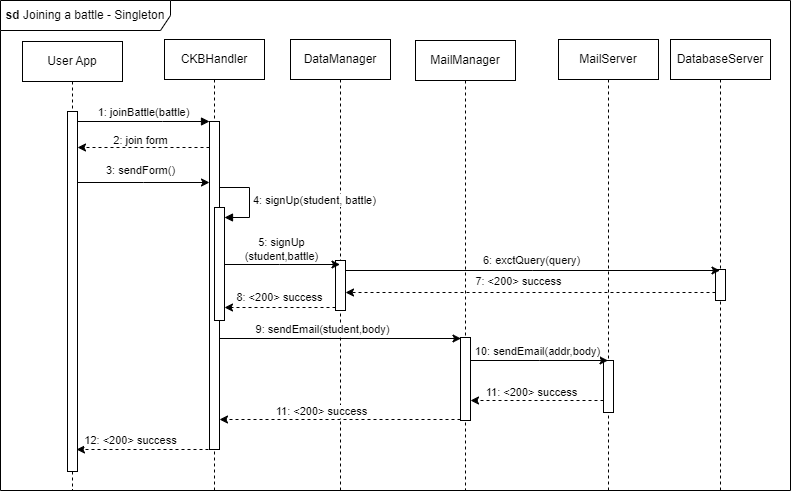

The diagram above was exported from draw.io. Its source (the exported page's mxGraphModel, read from the mxfile embedded in the PNG):
<mxGraphModel dx="1050" dy="534" grid="1" gridSize="10" guides="1" tooltips="1" connect="1" arrows="1" fold="1" page="1" pageScale="1" pageWidth="827" pageHeight="1169" math="0" shadow="0">
  <root>
    <mxCell id="0" />
    <mxCell id="1" parent="0" />
    <mxCell id="LYN2EB504YzcpywS4Aa3-1" value="User App" style="shape=umlLifeline;perimeter=lifelinePerimeter;whiteSpace=wrap;html=1;container=0;dropTarget=0;collapsible=0;recursiveResize=0;outlineConnect=0;portConstraint=eastwest;newEdgeStyle={&quot;edgeStyle&quot;:&quot;elbowEdgeStyle&quot;,&quot;elbow&quot;:&quot;vertical&quot;,&quot;curved&quot;:0,&quot;rounded&quot;:0};" vertex="1" parent="1">
      <mxGeometry x="32" y="61" width="100" height="449" as="geometry" />
    </mxCell>
    <mxCell id="LYN2EB504YzcpywS4Aa3-2" value="" style="html=1;points=[];perimeter=orthogonalPerimeter;outlineConnect=0;targetShapes=umlLifeline;portConstraint=eastwest;newEdgeStyle={&quot;edgeStyle&quot;:&quot;elbowEdgeStyle&quot;,&quot;elbow&quot;:&quot;vertical&quot;,&quot;curved&quot;:0,&quot;rounded&quot;:0};" vertex="1" parent="LYN2EB504YzcpywS4Aa3-1">
      <mxGeometry x="45" y="70" width="10" height="360" as="geometry" />
    </mxCell>
    <mxCell id="LYN2EB504YzcpywS4Aa3-3" value="CKBHandler" style="shape=umlLifeline;perimeter=lifelinePerimeter;whiteSpace=wrap;html=1;container=0;dropTarget=0;collapsible=0;recursiveResize=0;outlineConnect=0;portConstraint=eastwest;newEdgeStyle={&quot;edgeStyle&quot;:&quot;elbowEdgeStyle&quot;,&quot;elbow&quot;:&quot;vertical&quot;,&quot;curved&quot;:0,&quot;rounded&quot;:0};" vertex="1" parent="1">
      <mxGeometry x="174" y="59" width="100" height="451" as="geometry" />
    </mxCell>
    <mxCell id="LYN2EB504YzcpywS4Aa3-4" value="" style="html=1;points=[];perimeter=orthogonalPerimeter;outlineConnect=0;targetShapes=umlLifeline;portConstraint=eastwest;newEdgeStyle={&quot;edgeStyle&quot;:&quot;elbowEdgeStyle&quot;,&quot;elbow&quot;:&quot;vertical&quot;,&quot;curved&quot;:0,&quot;rounded&quot;:0};" vertex="1" parent="LYN2EB504YzcpywS4Aa3-3">
      <mxGeometry x="45" y="82" width="10" height="328" as="geometry" />
    </mxCell>
    <mxCell id="LYN2EB504YzcpywS4Aa3-5" value="1: joinBattle(battle)" style="html=1;verticalAlign=bottom;endArrow=block;edgeStyle=elbowEdgeStyle;elbow=vertical;curved=0;rounded=0;" edge="1" parent="1" source="LYN2EB504YzcpywS4Aa3-2" target="LYN2EB504YzcpywS4Aa3-4">
      <mxGeometry relative="1" as="geometry">
        <mxPoint x="187" y="151" as="sourcePoint" />
        <Array as="points">
          <mxPoint x="172" y="141" />
        </Array>
      </mxGeometry>
    </mxCell>
    <mxCell id="LYN2EB504YzcpywS4Aa3-6" value="&lt;b&gt;sd&lt;/b&gt;&amp;nbsp;Joining a battle - Singleton" style="shape=umlFrame;whiteSpace=wrap;html=1;pointerEvents=0;width=170;height=30;" vertex="1" parent="1">
      <mxGeometry x="10" y="20" width="790" height="490" as="geometry" />
    </mxCell>
    <mxCell id="LYN2EB504YzcpywS4Aa3-7" value="DataManager" style="shape=umlLifeline;perimeter=lifelinePerimeter;whiteSpace=wrap;html=1;container=0;dropTarget=0;collapsible=0;recursiveResize=0;outlineConnect=0;portConstraint=eastwest;newEdgeStyle={&quot;edgeStyle&quot;:&quot;elbowEdgeStyle&quot;,&quot;elbow&quot;:&quot;vertical&quot;,&quot;curved&quot;:0,&quot;rounded&quot;:0};" vertex="1" parent="1">
      <mxGeometry x="300" y="59" width="100" height="451" as="geometry" />
    </mxCell>
    <mxCell id="LYN2EB504YzcpywS4Aa3-8" value="" style="html=1;points=[];perimeter=orthogonalPerimeter;outlineConnect=0;targetShapes=umlLifeline;portConstraint=eastwest;newEdgeStyle={&quot;edgeStyle&quot;:&quot;elbowEdgeStyle&quot;,&quot;elbow&quot;:&quot;vertical&quot;,&quot;curved&quot;:0,&quot;rounded&quot;:0};" vertex="1" parent="LYN2EB504YzcpywS4Aa3-7">
      <mxGeometry x="45" y="221" width="10" height="50" as="geometry" />
    </mxCell>
    <mxCell id="LYN2EB504YzcpywS4Aa3-9" value="MailServer" style="shape=umlLifeline;perimeter=lifelinePerimeter;whiteSpace=wrap;html=1;container=0;dropTarget=0;collapsible=0;recursiveResize=0;outlineConnect=0;portConstraint=eastwest;newEdgeStyle={&quot;edgeStyle&quot;:&quot;elbowEdgeStyle&quot;,&quot;elbow&quot;:&quot;vertical&quot;,&quot;curved&quot;:0,&quot;rounded&quot;:0};" vertex="1" parent="1">
      <mxGeometry x="568" y="59" width="100" height="451" as="geometry" />
    </mxCell>
    <mxCell id="LYN2EB504YzcpywS4Aa3-10" value="" style="html=1;points=[];perimeter=orthogonalPerimeter;outlineConnect=0;targetShapes=umlLifeline;portConstraint=eastwest;newEdgeStyle={&quot;edgeStyle&quot;:&quot;elbowEdgeStyle&quot;,&quot;elbow&quot;:&quot;vertical&quot;,&quot;curved&quot;:0,&quot;rounded&quot;:0};" vertex="1" parent="LYN2EB504YzcpywS4Aa3-9">
      <mxGeometry x="45" y="321" width="10" height="52" as="geometry" />
    </mxCell>
    <mxCell id="LYN2EB504YzcpywS4Aa3-11" value="DatabaseServer" style="shape=umlLifeline;perimeter=lifelinePerimeter;whiteSpace=wrap;html=1;container=0;dropTarget=0;collapsible=0;recursiveResize=0;outlineConnect=0;portConstraint=eastwest;newEdgeStyle={&quot;edgeStyle&quot;:&quot;elbowEdgeStyle&quot;,&quot;elbow&quot;:&quot;vertical&quot;,&quot;curved&quot;:0,&quot;rounded&quot;:0};" vertex="1" parent="1">
      <mxGeometry x="680" y="59" width="100" height="451" as="geometry" />
    </mxCell>
    <mxCell id="LYN2EB504YzcpywS4Aa3-12" value="" style="html=1;points=[];perimeter=orthogonalPerimeter;outlineConnect=0;targetShapes=umlLifeline;portConstraint=eastwest;newEdgeStyle={&quot;edgeStyle&quot;:&quot;elbowEdgeStyle&quot;,&quot;elbow&quot;:&quot;vertical&quot;,&quot;curved&quot;:0,&quot;rounded&quot;:0};" vertex="1" parent="LYN2EB504YzcpywS4Aa3-11">
      <mxGeometry x="45" y="230" width="10" height="31" as="geometry" />
    </mxCell>
    <mxCell id="LYN2EB504YzcpywS4Aa3-13" value="MailManager" style="shape=umlLifeline;perimeter=lifelinePerimeter;whiteSpace=wrap;html=1;container=0;dropTarget=0;collapsible=0;recursiveResize=0;outlineConnect=0;portConstraint=eastwest;newEdgeStyle={&quot;edgeStyle&quot;:&quot;elbowEdgeStyle&quot;,&quot;elbow&quot;:&quot;vertical&quot;,&quot;curved&quot;:0,&quot;rounded&quot;:0};" vertex="1" parent="1">
      <mxGeometry x="425" y="60" width="100" height="450" as="geometry" />
    </mxCell>
    <mxCell id="LYN2EB504YzcpywS4Aa3-14" value="" style="html=1;points=[];perimeter=orthogonalPerimeter;outlineConnect=0;targetShapes=umlLifeline;portConstraint=eastwest;newEdgeStyle={&quot;edgeStyle&quot;:&quot;elbowEdgeStyle&quot;,&quot;elbow&quot;:&quot;vertical&quot;,&quot;curved&quot;:0,&quot;rounded&quot;:0};" vertex="1" parent="LYN2EB504YzcpywS4Aa3-13">
      <mxGeometry x="45" y="297" width="10" height="83" as="geometry" />
    </mxCell>
    <mxCell id="LYN2EB504YzcpywS4Aa3-15" style="edgeStyle=elbowEdgeStyle;rounded=0;orthogonalLoop=1;jettySize=auto;html=1;elbow=horizontal;curved=0;" edge="1" parent="1">
      <mxGeometry relative="1" as="geometry">
        <mxPoint x="229" y="284" as="sourcePoint" />
        <mxPoint x="349.5" y="284" as="targetPoint" />
      </mxGeometry>
    </mxCell>
    <mxCell id="LYN2EB504YzcpywS4Aa3-16" value="5: signUp&lt;br&gt;(student,battle)" style="edgeLabel;html=1;align=center;verticalAlign=middle;resizable=0;points=[];" vertex="1" connectable="0" parent="LYN2EB504YzcpywS4Aa3-15">
      <mxGeometry x="0.1751" y="4" relative="1" as="geometry">
        <mxPoint x="-10" y="-12" as="offset" />
      </mxGeometry>
    </mxCell>
    <mxCell id="LYN2EB504YzcpywS4Aa3-17" style="edgeStyle=elbowEdgeStyle;rounded=0;orthogonalLoop=1;jettySize=auto;html=1;elbow=vertical;curved=0;" edge="1" parent="1">
      <mxGeometry relative="1" as="geometry">
        <mxPoint x="355" y="290" as="sourcePoint" />
        <mxPoint x="729.5" y="290" as="targetPoint" />
      </mxGeometry>
    </mxCell>
    <mxCell id="LYN2EB504YzcpywS4Aa3-18" value="6: exctQuery(query)" style="edgeLabel;html=1;align=center;verticalAlign=middle;resizable=0;points=[];" vertex="1" connectable="0" parent="LYN2EB504YzcpywS4Aa3-17">
      <mxGeometry x="-0.0932" y="1" relative="1" as="geometry">
        <mxPoint x="15" y="-10" as="offset" />
      </mxGeometry>
    </mxCell>
    <mxCell id="LYN2EB504YzcpywS4Aa3-19" style="edgeStyle=elbowEdgeStyle;rounded=0;orthogonalLoop=1;jettySize=auto;html=1;elbow=vertical;curved=0;dashed=1;" edge="1" parent="1">
      <mxGeometry relative="1" as="geometry">
        <mxPoint x="725" y="312" as="sourcePoint" />
        <mxPoint x="355" y="312" as="targetPoint" />
      </mxGeometry>
    </mxCell>
    <mxCell id="LYN2EB504YzcpywS4Aa3-20" value="7: &amp;lt;200&amp;gt; success" style="edgeLabel;html=1;align=center;verticalAlign=middle;resizable=0;points=[];" vertex="1" connectable="0" parent="LYN2EB504YzcpywS4Aa3-19">
      <mxGeometry x="-0.168" y="-1" relative="1" as="geometry">
        <mxPoint x="-44" y="-11" as="offset" />
      </mxGeometry>
    </mxCell>
    <mxCell id="LYN2EB504YzcpywS4Aa3-21" style="edgeStyle=elbowEdgeStyle;rounded=0;orthogonalLoop=1;jettySize=auto;html=1;elbow=vertical;curved=0;" edge="1" parent="1">
      <mxGeometry relative="1" as="geometry">
        <mxPoint x="229.5" y="358" as="sourcePoint" />
        <mxPoint x="470.5" y="358" as="targetPoint" />
      </mxGeometry>
    </mxCell>
    <mxCell id="LYN2EB504YzcpywS4Aa3-22" value="9: sendEmail(student,body)" style="edgeLabel;html=1;align=center;verticalAlign=middle;resizable=0;points=[];" vertex="1" connectable="0" parent="LYN2EB504YzcpywS4Aa3-21">
      <mxGeometry x="-0.2557" relative="1" as="geometry">
        <mxPoint x="12" y="-10" as="offset" />
      </mxGeometry>
    </mxCell>
    <mxCell id="LYN2EB504YzcpywS4Aa3-23" style="edgeStyle=elbowEdgeStyle;rounded=0;orthogonalLoop=1;jettySize=auto;html=1;elbow=vertical;curved=0;" edge="1" parent="1">
      <mxGeometry relative="1" as="geometry">
        <mxPoint x="480" y="380" as="sourcePoint" />
        <mxPoint x="617.5" y="380" as="targetPoint" />
      </mxGeometry>
    </mxCell>
    <mxCell id="LYN2EB504YzcpywS4Aa3-24" value="10: sendEmail(addr,body)" style="edgeLabel;html=1;align=center;verticalAlign=middle;resizable=0;points=[];" vertex="1" connectable="0" parent="LYN2EB504YzcpywS4Aa3-23">
      <mxGeometry x="0.6703" y="-4" relative="1" as="geometry">
        <mxPoint x="-49" y="-14" as="offset" />
      </mxGeometry>
    </mxCell>
    <mxCell id="LYN2EB504YzcpywS4Aa3-25" style="edgeStyle=elbowEdgeStyle;rounded=0;orthogonalLoop=1;jettySize=auto;html=1;elbow=vertical;curved=0;dashed=1;" edge="1" parent="1">
      <mxGeometry relative="1" as="geometry">
        <mxPoint x="480" y="420" as="targetPoint" />
        <mxPoint x="613" y="420" as="sourcePoint" />
      </mxGeometry>
    </mxCell>
    <mxCell id="LYN2EB504YzcpywS4Aa3-26" value="11: &amp;lt;200&amp;gt; success" style="edgeLabel;html=1;align=center;verticalAlign=middle;resizable=0;points=[];" vertex="1" connectable="0" parent="LYN2EB504YzcpywS4Aa3-25">
      <mxGeometry x="0.3564" y="2" relative="1" as="geometry">
        <mxPoint x="17" y="-11" as="offset" />
      </mxGeometry>
    </mxCell>
    <mxCell id="LYN2EB504YzcpywS4Aa3-27" style="edgeStyle=elbowEdgeStyle;rounded=0;orthogonalLoop=1;jettySize=auto;html=1;elbow=vertical;curved=0;dashed=1;" edge="1" parent="1">
      <mxGeometry relative="1" as="geometry">
        <mxPoint x="470" y="439" as="sourcePoint" />
        <mxPoint x="229" y="439" as="targetPoint" />
      </mxGeometry>
    </mxCell>
    <mxCell id="LYN2EB504YzcpywS4Aa3-28" value="11: &amp;lt;200&amp;gt; success" style="edgeLabel;html=1;align=center;verticalAlign=middle;resizable=0;points=[];" vertex="1" connectable="0" parent="LYN2EB504YzcpywS4Aa3-27">
      <mxGeometry x="0.3252" y="1" relative="1" as="geometry">
        <mxPoint x="20" y="-10" as="offset" />
      </mxGeometry>
    </mxCell>
    <mxCell id="LYN2EB504YzcpywS4Aa3-31" style="edgeStyle=elbowEdgeStyle;rounded=0;orthogonalLoop=1;jettySize=auto;html=1;elbow=vertical;curved=0;dashed=1;" edge="1" parent="1">
      <mxGeometry relative="1" as="geometry">
        <mxPoint x="218" y="469" as="sourcePoint" />
        <mxPoint x="86" y="469" as="targetPoint" />
      </mxGeometry>
    </mxCell>
    <mxCell id="LYN2EB504YzcpywS4Aa3-32" value="12: &amp;lt;200&amp;gt; success" style="edgeLabel;html=1;align=center;verticalAlign=middle;resizable=0;points=[];" vertex="1" connectable="0" parent="LYN2EB504YzcpywS4Aa3-31">
      <mxGeometry x="0.3212" y="-1" relative="1" as="geometry">
        <mxPoint x="8" y="-9" as="offset" />
      </mxGeometry>
    </mxCell>
    <mxCell id="_bUOWI7vQB2XNPe5pcDi-2" value="2: join form" style="edgeStyle=elbowEdgeStyle;rounded=0;orthogonalLoop=1;jettySize=auto;html=1;elbow=horizontal;curved=0;dashed=1;" edge="1" parent="1">
      <mxGeometry x="0.0455" y="-7" relative="1" as="geometry">
        <mxPoint x="219" y="167" as="sourcePoint" />
        <mxPoint x="87" y="167" as="targetPoint" />
        <mxPoint as="offset" />
      </mxGeometry>
    </mxCell>
    <mxCell id="_bUOWI7vQB2XNPe5pcDi-3" value="3: sendForm()" style="edgeStyle=elbowEdgeStyle;rounded=0;orthogonalLoop=1;jettySize=auto;html=1;elbow=vertical;curved=0;" edge="1" parent="1">
      <mxGeometry x="-0.0455" y="12" relative="1" as="geometry">
        <mxPoint x="87" y="202" as="sourcePoint" />
        <mxPoint x="219" y="202" as="targetPoint" />
        <mxPoint as="offset" />
      </mxGeometry>
    </mxCell>
    <mxCell id="GTpr3L5lMHJ57v796GKP-1" value="8: &amp;lt;200&amp;gt; success" style="edgeStyle=elbowEdgeStyle;rounded=0;orthogonalLoop=1;jettySize=auto;html=1;elbow=vertical;curved=0;dashed=1;" edge="1" parent="1">
      <mxGeometry y="-10" relative="1" as="geometry">
        <mxPoint x="345" y="327" as="sourcePoint" />
        <mxPoint x="234" y="327" as="targetPoint" />
        <mxPoint as="offset" />
      </mxGeometry>
    </mxCell>
    <mxCell id="GTpr3L5lMHJ57v796GKP-2" value="" style="html=1;points=[[0,0,0,0,5],[0,1,0,0,-5],[1,0,0,0,5],[1,1,0,0,-5]];perimeter=orthogonalPerimeter;outlineConnect=0;targetShapes=umlLifeline;portConstraint=eastwest;newEdgeStyle={&quot;curved&quot;:0,&quot;rounded&quot;:0};" vertex="1" parent="1">
      <mxGeometry x="224" y="227" width="10" height="113" as="geometry" />
    </mxCell>
    <mxCell id="GTpr3L5lMHJ57v796GKP-3" value="4: signUp(student, battle)" style="html=1;align=left;spacingLeft=2;endArrow=block;rounded=0;edgeStyle=orthogonalEdgeStyle;curved=0;rounded=0;" edge="1" target="GTpr3L5lMHJ57v796GKP-2" parent="1">
      <mxGeometry relative="1" as="geometry">
        <mxPoint x="229" y="207" as="sourcePoint" />
        <Array as="points">
          <mxPoint x="259" y="237" />
        </Array>
      </mxGeometry>
    </mxCell>
  </root>
</mxGraphModel>